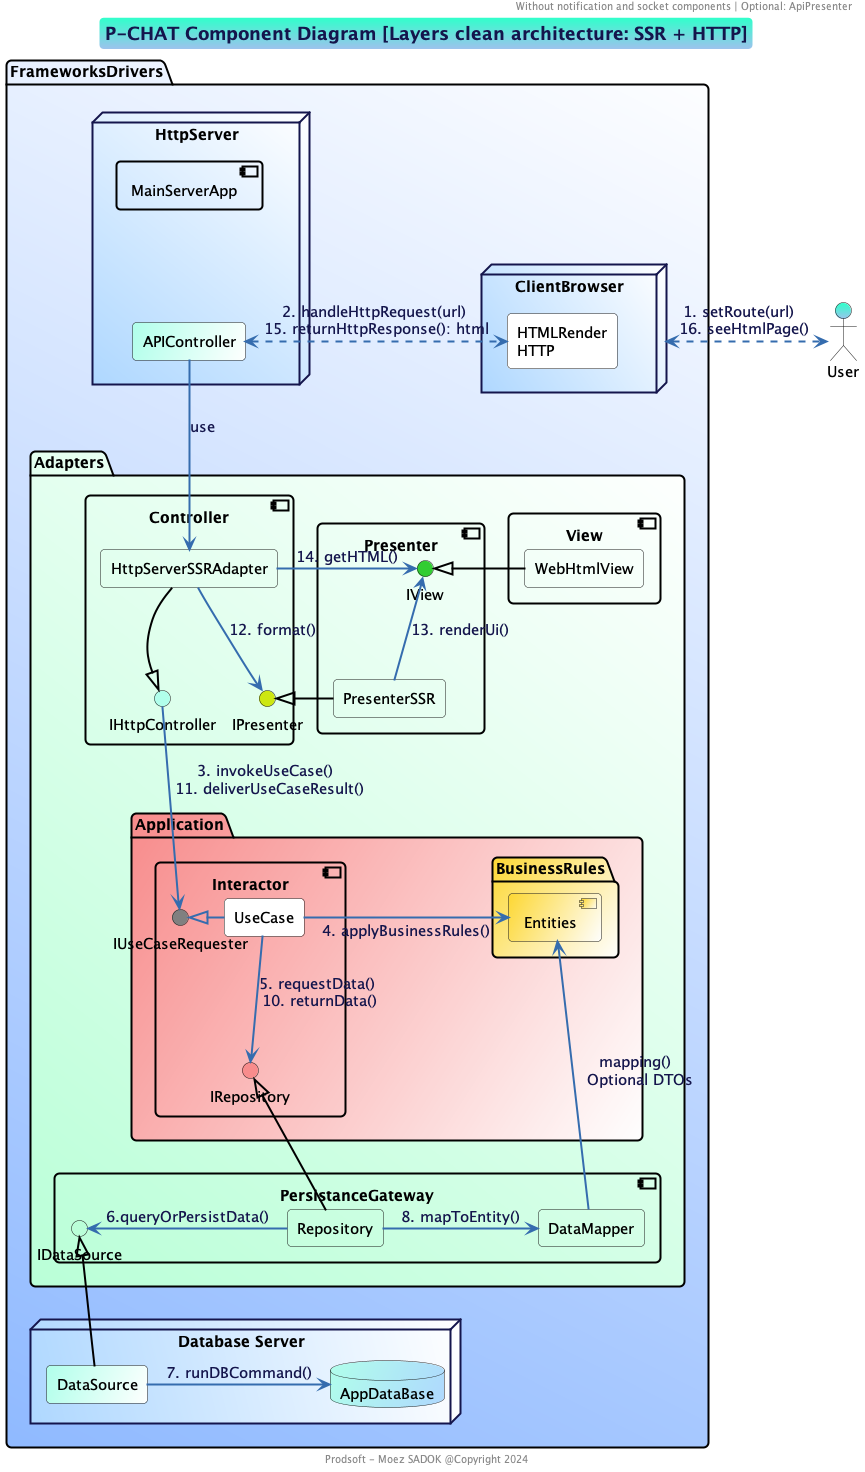

The diagram above was rendered by PlantUML. Its source (embedded in the PNG):
@startuml

!include prodsoft.wsd

title P-CHAT Component Diagram [Layers clean architecture: SSR + HTTP]
header  Without notification and socket components | Optional: ApiPresenter
footer Prodsoft - Moez SADOK @Copyright 2024

actor User 

package "FrameworksDrivers" #90baff\White;line:Black;line.bold {


    node "ClientBrowser" as ClientBrowser #afd8ff\White  {
     rectangle "HTMLRender\nHTTP" as Browser #White
    }

    package "Adapters" #baffd8\White;line:Black;line.bold {

        package "Application" #f88c8c/White;line:Black;line.bold {
            
            component Interactor #transparent;line:Black;line.bold{
                interface IRepository #f88c8c
                interface IUseCaseRequester #Gray
                rectangle UseCase #White
            }
            ' collections DTOs #White
            package "BusinessRules" #FDD835/White;line:Black;line.bold {
                [Entities] #FDD835/White
            }
        }

        component "PersistanceGateway" #transparent;line:Black;line.bold {
            interface IDataSource #baffd8
            rectangle Repository #transparent
            rectangle "DataMapper" as DataMapper #transparent
        }

        component "Controller\n" as Controller #transparent;line:Black;line.bold{
            interface IHttpController  $PRIMARY_LIGHT
            interface IPresenter #CDE711
            rectangle HttpServerSSRAdapter  #transparent
        }

        component Presenter #transparent;line:Black;line.bold{
            interface IView #LimeGreen
            rectangle PresenterSSR #transparent
        }

        component View #transparent;line:Black;line.bold{
            rectangle  WebHtmlView #transparent
        }
    }

    node "HttpServer" #afd8ff\White {
        ' component [MainServerApp\n(HttpServerSSRAdapter + PersistanceGateway \n Application + Entities)] as MainServerApp #transparent;line:Black;line.bold
        component [MainServerApp] as MainServerApp #transparent;line:Black;line.bold
        rectangle APIController  $PRIMARY_LIGHT/White
        MainServerApp -down[hidden]- APIController
    }

    node "Database Server" #afd8ff\White {
        database AppDataBase $PRIMARY_LIGHT/afd8ff
        rectangle DataSource $PRIMARY_LIGHT/White
    }

}

ClientBrowser -[hidden]left-> HttpServer  
User <-.left.-> ClientBrowser : 1. setRoute(url) \n 16. seeHtmlPage()
Browser <-.left.-> APIController : 2. handleHttpRequest(url) \n15. returnHttpResponse(): html

' ClientBrowser -[hidden]left-> HttpServer  
' User <-.right.-> Browser : 1. setRoute(url) \n 16. seeHtmlPage()
' Browser <-.right.-> APIController : 2. handleHttpRequest(url) \n15. returnHttpResponse(): html


APIController -down-> HttpServerSSRAdapter : use

APIController -[hidden]up-> HttpServer

IHttpController -down-> IUseCaseRequester : 3. invokeUseCase() \n 11. deliverUseCaseResult()

UseCase -left-|> IUseCaseRequester

UseCase -right-> Entities  : 4. applyBusinessRules()

HttpServerSSRAdapter -down-|>  IHttpController #Black

IRepository <-up- UseCase: 5. requestData() \n10. returnData()

Repository  -up-|>  IRepository #Black
Repository -left-> IDataSource : 6.queryOrPersistData()
Repository -left-> DataMapper : 8. mapToEntity()

DataSource -up-|> IDataSource #Black
DataSource -right-> AppDataBase : 7. runDBCommand()

' DataMapper -up-> BusinessRules: mapping() \n Optional DTOs
' DataMapper -[hidden]up-> IView
DataMapper -up-> Entities: mapping() \n Optional DTOs

HttpServerSSRAdapter --> IPresenter : 12. format()
HttpServerSSRAdapter -left-> IView : 14. getHTML()
PresenterSSR -left-|>  IPresenter #Black
WebHtmlView -left-|> IView #Black

IView <-- PresenterSSR : 13. renderUi()

@enduml